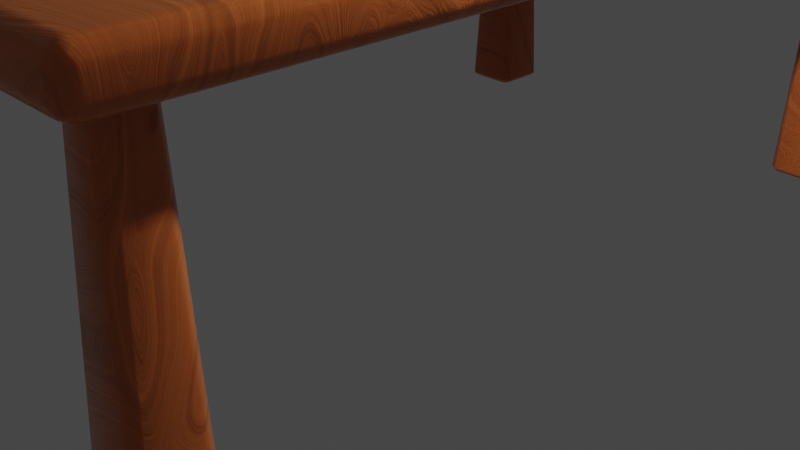 # Source: G2_Table.blend  (saved by Blender 3.6.11; exported with 4.5.12 LTS)
import bpy
from mathutils import Matrix  # noqa: F401  (used for matrix-valued properties, if any)

bpy.ops.wm.read_factory_settings(use_empty=True)
scene = bpy.context.scene
scene.name = 'Scene'

# ---- collections
col_collection = bpy.data.collections.new('Collection'); scene.collection.children.link(col_collection)

# ---- materials (node trees are filled in below, after node groups)
mat_material_001 = bpy.data.materials.new('Material.001')
mat_material_001.use_transparent_shadow = False
mat_material_003 = bpy.data.materials.new('Material.003')
mat_material_003.use_transparent_shadow = False
mat_material_002 = bpy.data.materials.new('Material.002')
mat_material_002.use_transparent_shadow = False

# ---- node groups
ng_auto_smooth = bpy.data.node_groups.new('Auto Smooth', 'GeometryNodeTree')
_s = ng_auto_smooth.interface.new_socket(name='Geometry', in_out='OUTPUT', socket_type='NodeSocketGeometry')
_s = ng_auto_smooth.interface.new_socket(name='Geometry', in_out='INPUT', socket_type='NodeSocketGeometry')
_s = ng_auto_smooth.interface.new_socket(name='Angle', in_out='INPUT', socket_type='NodeSocketFloat')
_s.subtype = 'ANGLE'
_s.min_value = 0.0
_s.max_value = 3.142
ng_auto_smooth.is_modifier = True
_N = ng_auto_smooth.nodes; _L = ng_auto_smooth.links
n0 = _N.new('NodeGroupOutput'); n0.name = 'Group Output'; n0.location = (480, -100)
n1 = _N.new('NodeGroupInput'); n1.name = 'Group Input'; n1.location = (-420, -300)
n2 = _N.new('NodeGroupInput'); n2.name = 'Group Input.001'; n2.location = (-60, -100)
n3 = _N.new('GeometryNodeSetShadeSmooth'); n3.name = 'Set Shade Smooth'; n3.location = (120, -100)
n3.domain = 'EDGE'
n4 = _N.new('GeometryNodeSetShadeSmooth'); n4.name = 'Set Shade Smooth.001'; n4.location = (300, -100)
n5 = _N.new('GeometryNodeInputMeshEdgeAngle'); n5.name = 'Edge Angle'; n5.location = (-420, -220)
n6 = _N.new('GeometryNodeInputEdgeSmooth'); n6.name = 'Is Edge Smooth'; n6.location = (-60, -160)
n7 = _N.new('GeometryNodeInputShadeSmooth'); n7.name = 'Is Face Smooth'; n7.location = (-240, -340)
n8 = _N.new('FunctionNodeBooleanMath'); n8.name = 'Boolean Math'; n8.location = (-60, -220)
n9 = _N.new('FunctionNodeCompare'); n9.name = 'Compare'; n9.location = (-240, -180)
n9.operation = 'LESS_EQUAL'
_L.new(n5.outputs[0], n9.inputs[0])
_L.new(n4.outputs[0], n0.inputs[0])
_L.new(n1.outputs[1], n9.inputs[1])
_L.new(n9.outputs[0], n8.inputs[0])
_L.new(n7.outputs[0], n8.inputs[1])
_L.new(n2.outputs[0], n3.inputs[0])
_L.new(n6.outputs[0], n3.inputs[1])
_L.new(n3.outputs[0], n4.inputs[0])
_L.new(n8.outputs[0], n3.inputs[2])
n0.is_active_output = True

# ---- material node trees
mat_material_001.use_nodes = True; mat_material_001.node_tree.nodes.clear()
_N = mat_material_001.node_tree.nodes; _L = mat_material_001.node_tree.links
n0 = _N.new('ShaderNodeTexNoise'); n0.name = 'Musgrave Texture'; n0.location = (-506, 136)
n0.width = 150
n0.normalize = False
n0.inputs[2].default_value = 0.6
n0.inputs[3].default_value = 1.0
n0.inputs[4].default_value = 0.25
n1 = _N.new('ShaderNodeMapping'); n1.name = 'Mapping'; n1.location = (-742, 197)
n1.inputs[3].default_value = (0.4, 2.8, 1.0)
n2 = _N.new('ShaderNodeTexCoord'); n2.name = 'Texture Coordinate'; n2.location = (-957, 180)
n3 = _N.new('ShaderNodeOutputMaterial'); n3.name = 'Material Output'; n3.location = (672, 283)
n4 = _N.new('ShaderNodeBsdfPrincipled'); n4.name = 'Principled BSDF'; n4.location = (269, 302)
n4.distribution = 'GGX'
n4.subsurface_method = 'RANDOM_WALK_SKIN'
n4.inputs[3].default_value = 1.45
n4.inputs[8].default_value = 1.0
n4.inputs[10].default_value = 0.04091
n4.inputs[27].default_value = (0.0, 0.0, 0.0, 1.0)
n4.inputs[28].default_value = 1.0
n5 = _N.new('ShaderNodeBump'); n5.name = 'Bump'; n5.location = (-43, -64)
n5.inputs[0].default_value = 0.1167
n5.inputs[1].default_value = 1.0
n5.inputs[2].default_value = 1.0
n6 = _N.new('ShaderNodeTexNoise'); n6.name = 'Noise Texture'; n6.location = (-276, 145)
n6.inputs[2].default_value = 2.2
n6.inputs[3].default_value = 15.0
n6.inputs[4].default_value = 0.8
n6.inputs[8].default_value = 0.8
n7 = _N.new('ShaderNodeValToRGB'); n7.name = 'Color Ramp'; n7.location = (-53, 420)
n7.color_ramp.interpolation = 'EASE'
while len(n7.color_ramp.elements) > 1: n7.color_ramp.elements.remove(n7.color_ramp.elements[-1])
n7.color_ramp.elements[0].position = 0.2045; n7.color_ramp.elements[0].color = (1.0, 0.2502, 0.05781, 1.0)
_e = n7.color_ramp.elements.new(0.5227); _e.color = (0.5273, 0.1319, 0.03048, 1.0)
_e = n7.color_ramp.elements.new(0.7045); _e.color = (0.0, 0.0, 0.0, 1.0)
n8 = _N.new('ShaderNodeValToRGB'); n8.name = 'Color Ramp.001'; n8.location = (-51, 180)
while len(n8.color_ramp.elements) > 1: n8.color_ramp.elements.remove(n8.color_ramp.elements[-1])
n8.color_ramp.elements[0].position = 0.5227; n8.color_ramp.elements[0].color = (0.0, 0.0, 0.0, 1.0)
_e = n8.color_ramp.elements.new(1.0); _e.color = (1.0, 1.0, 1.0, 1.0)
n9 = _N.new('ShaderNodeMix'); n9.name = 'Mix'; n9.location = (99, 182)
n9.data_type = 'RGBA'
n9.inputs[0].default_value = 0.04091
_L.new(n4.outputs[0], n3.inputs[0])
_L.new(n0.outputs[0], n6.inputs[0])
_L.new(n1.outputs[0], n0.inputs[0])
_L.new(n2.outputs[3], n1.inputs[0])
_L.new(n6.outputs[0], n7.inputs[0])
_L.new(n6.outputs[0], n5.inputs[3])
_L.new(n5.outputs[0], n4.inputs[5])
_L.new(n6.outputs[0], n8.inputs[0])
_L.new(n8.outputs[0], n4.inputs[2])
_L.new(n7.outputs[0], n9.inputs[6])
_L.new(n7.outputs[0], n9.inputs[7])
_L.new(n9.outputs[2], n4.inputs[0])
n3.is_active_output = True
mat_material_003.use_nodes = True; mat_material_003.node_tree.nodes.clear()
_N = mat_material_003.node_tree.nodes; _L = mat_material_003.node_tree.links
n0 = _N.new('ShaderNodeBsdfPrincipled'); n0.name = 'Principled BSDF'; n0.location = (10, 300)
n0.distribution = 'GGX'
n0.subsurface_method = 'RANDOM_WALK_SKIN'
n0.inputs[0].default_value = (0.3644, 1.0, 0.9151, 1.0)
n0.inputs[3].default_value = 1.45
n0.inputs[27].default_value = (0.0, 0.0, 0.0, 1.0)
n0.inputs[28].default_value = 1.0
n1 = _N.new('ShaderNodeOutputMaterial'); n1.name = 'Material Output'; n1.location = (300, 300)
_L.new(n0.outputs[0], n1.inputs[0])
n1.is_active_output = True
mat_material_002.use_nodes = True; mat_material_002.node_tree.nodes.clear()
_N = mat_material_002.node_tree.nodes; _L = mat_material_002.node_tree.links
n0 = _N.new('ShaderNodeBsdfPrincipled'); n0.name = 'Principled BSDF'; n0.location = (10, 300)
n0.distribution = 'GGX'
n0.subsurface_method = 'RANDOM_WALK_SKIN'
n0.inputs[0].default_value = (0.8, 0.1603, 0.7314, 1.0)
n0.inputs[3].default_value = 1.45
n0.inputs[27].default_value = (0.0, 0.0, 0.0, 1.0)
n0.inputs[28].default_value = 1.0
n1 = _N.new('ShaderNodeOutputMaterial'); n1.name = 'Material Output'; n1.location = (300, 300)
_L.new(n0.outputs[0], n1.inputs[0])
n1.is_active_output = True

# ---- world
world_world = bpy.data.worlds.new('World'); scene.world = world_world
world_world.use_nodes = True; world_world.node_tree.nodes.clear()
_N = world_world.node_tree.nodes; _L = world_world.node_tree.links
n0 = _N.new('ShaderNodeOutputWorld'); n0.name = 'World Output'; n0.location = (300, 300)
n1 = _N.new('ShaderNodeBackground'); n1.name = 'Background'; n1.location = (10, 300)
n1.inputs[0].default_value = (0.05088, 0.05088, 0.05088, 1.0)
_L.new(n1.outputs[0], n0.inputs[0])
n0.is_active_output = True
world_world.color = (0.05088, 0.05088, 0.05088)
world_world.use_sun_shadow = False
world_world.sun_shadow_jitter_overblur = 0.0

# ---- cameras
cam_camera = bpy.data.cameras.new('Camera')
cam_camera.clip_end = 100.0
cam_camera.ortho_scale = 7.314

# ---- lights
light_light = bpy.data.lights.new('Light', 'POINT')
light_light.transmission_factor = 0.0
light_light.energy = 1000.0
light_light.shadow_soft_size = 0.1
light_light.shadow_maximum_resolution = 0.006
light_light.use_absolute_resolution = True

# ---- meshes
me_cube = bpy.data.meshes.new('Cube')
me_cube.from_pydata([(2.744, 4.818, 3.367), (2.744, 4.681, 3.503), (2.881, 4.681, 3.367), (2.744, 4.8, 3.435), (2.812, 4.8, 3.367), (2.81, 4.782, 3.432), (2.812, 4.681, 3.485), (2.744, 4.75, 3.485), (2.81, 4.747, 3.468), (2.863, 4.75, 3.367), (2.863, 4.681, 3.435), (2.845, 4.747, 3.432), (2.744, 4.681, 3.053), (2.744, 4.818, 3.19), (2.881, 4.681, 3.19), (2.744, 4.75, 3.071), (2.812, 4.681, 3.071), (2.81, 4.747, 3.089), (2.812, 4.8, 3.19), (2.744, 4.8, 3.121), (2.81, 4.782, 3.124), (2.863, 4.681, 3.121), (2.863, 4.75, 3.19), (2.845, 4.747, 3.124), (2.881, -4.681, 3.367), (2.744, -4.681, 3.503), (2.744, -4.818, 3.367), (2.863, -4.681, 3.435), (2.863, -4.75, 3.367), (2.845, -4.747, 3.432), (2.744, -4.75, 3.485), (2.812, -4.681, 3.485), (2.81, -4.747, 3.468), (2.812, -4.8, 3.367), (2.744, -4.8, 3.435), (2.81, -4.782, 3.432), (2.881, -4.681, 3.19), (2.744, -4.818, 3.19), (2.744, -4.681, 3.053), (2.863, -4.75, 3.19), (2.863, -4.681, 3.121), (2.845, -4.747, 3.124), (2.744, -4.8, 3.121), (2.812, -4.8, 3.19), (2.81, -4.782, 3.124), (2.812, -4.681, 3.071), (2.744, -4.75, 3.071), (2.81, -4.747, 3.089), (-2.744, 4.818, 3.367), (-2.881, 4.681, 3.367), (-2.744, 4.681, 3.503), (-2.812, 4.8, 3.367), (-2.744, 4.8, 3.435), (-2.81, 4.782, 3.432), (-2.863, 4.681, 3.435), (-2.863, 4.75, 3.367), (-2.845, 4.747, 3.432), (-2.744, 4.75, 3.485), (-2.812, 4.681, 3.485), (-2.81, 4.747, 3.468), (-2.881, 4.681, 3.19), (-2.744, 4.818, 3.19), (-2.744, 4.681, 3.053), (-2.863, 4.75, 3.19), (-2.863, 4.681, 3.121), (-2.845, 4.747, 3.124), (-2.744, 4.8, 3.121), (-2.812, 4.8, 3.19), (-2.81, 4.782, 3.124), (-2.812, 4.681, 3.071), (-2.744, 4.75, 3.071), (-2.81, 4.747, 3.089), (-2.744, -4.681, 3.503), (-2.881, -4.818, 3.367), (-2.813, -4.75, 3.485), (-2.863, -4.8, 3.435), (-2.744, -4.681, 3.053), (-2.881, -4.818, 3.19), (-2.813, -4.75, 3.071), (-2.863, -4.8, 3.121), (-2.06, -3.888, 0.01644), (-1.966, -3.985, 0.01644), (-1.993, -3.917, 0.01644), (-2.076, -4.098, 3.08), (-2.17, -4.001, 3.08), (-2.103, -4.029, 3.08), (-1.966, -4.452, 0.01644), (-2.06, -4.548, 0.01644), (-1.993, -4.52, 0.01644), (-2.17, -4.436, 3.08), (-2.076, -4.339, 3.08), (-2.103, -4.407, 3.08), (-2.61, -3.985, 0.01644), (-2.516, -3.888, 0.01644), (-2.583, -3.917, 0.01644), (-2.406, -4.001, 3.08), (-2.5, -4.098, 3.08), (-2.472, -4.029, 3.08), (-2.516, -4.548, 0.01644), (-2.61, -4.452, 0.01644), (-2.583, -4.52, 0.01644), (-2.5, -4.339, 3.08), (-2.406, -4.436, 3.08), (-2.472, -4.407, 3.08), (2.472, -3.888, 0.01644), (2.566, -3.985, 0.01644), (2.539, -3.917, 0.01644), (2.456, -4.098, 3.08), (2.362, -4.001, 3.08), (2.428, -4.029, 3.08), (2.566, -4.452, 0.01644), (2.472, -4.548, 0.01644), (2.539, -4.52, 0.01644), (2.362, -4.436, 3.08), (2.456, -4.339, 3.08), (2.428, -4.407, 3.08), (1.922, -3.985, 0.01644), (2.016, -3.888, 0.01644), (1.949, -3.917, 0.01644), (2.126, -4.001, 3.08), (2.032, -4.098, 3.08), (2.059, -4.029, 3.08), (2.016, -4.548, 0.01644), (1.922, -4.452, 0.01644), (1.949, -4.52, 0.01644), (2.032, -4.339, 3.08), (2.126, -4.436, 3.08), (2.059, -4.407, 3.08), (2.472, 4.468, 0.01644), (2.566, 4.371, 0.01644), (2.539, 4.439, 0.01644), (2.456, 4.258, 3.08), (2.362, 4.355, 3.08), (2.428, 4.326, 3.08), (2.566, 3.904, 0.01644), (2.472, 3.807, 0.01644), (2.539, 3.836, 0.01644), (2.362, 3.92, 3.08), (2.456, 4.017, 3.08), (2.428, 3.949, 3.08), (1.922, 4.371, 0.01644), (2.016, 4.468, 0.01644), (1.949, 4.439, 0.01644), (2.126, 4.355, 3.08), (2.032, 4.258, 3.08), (2.059, 4.326, 3.08), (2.016, 3.807, 0.01644), (1.922, 3.904, 0.01644), (1.949, 3.836, 0.01644), (2.032, 4.017, 3.08), (2.126, 3.92, 3.08), (2.059, 3.949, 3.08), (-2.06, 4.468, 0.01644), (-1.966, 4.371, 0.01644), (-1.993, 4.439, 0.01644), (-2.076, 4.258, 3.08), (-2.17, 4.355, 3.08), (-2.103, 4.326, 3.08), (-1.966, 3.904, 0.01644), (-2.06, 3.807, 0.01644), (-1.993, 3.836, 0.01644), (-2.17, 3.92, 3.08), (-2.076, 4.017, 3.08), (-2.103, 3.949, 3.08), (-2.61, 4.371, 0.01644), (-2.516, 4.468, 0.01644), (-2.583, 4.439, 0.01644), (-2.406, 4.355, 3.08), (-2.5, 4.258, 3.08), (-2.472, 4.326, 3.08), (-2.516, 3.807, 0.01644), (-2.61, 3.904, 0.01644), (-2.583, 3.836, 0.01644), (-2.5, 4.017, 3.08), (-2.406, 3.92, 3.08), (-2.472, 3.949, 3.08)], [], [(62, 12, 38, 76), (77, 73, 49, 60), (37, 26, 73, 77), (1, 50, 72, 25), (14, 2, 24, 36), (0, 3, 5, 4), (3, 7, 8, 5), (1, 6, 8, 7), (6, 10, 11, 8), (2, 9, 11, 10), (9, 4, 5, 11), (5, 8, 11), (12, 15, 17, 16), (15, 19, 20, 17), (13, 18, 20, 19), (18, 22, 23, 20), (14, 21, 23, 22), (21, 16, 17, 23), (17, 20, 23), (24, 27, 29, 28), (27, 31, 32, 29), (25, 30, 32, 31), (30, 34, 35, 32), (26, 33, 35, 34), (33, 28, 29, 35), (29, 32, 35), (36, 39, 41, 40), (39, 43, 44, 41), (37, 42, 44, 43), (42, 46, 47, 44), (38, 45, 47, 46), (45, 40, 41, 47), (41, 44, 47), (48, 51, 53, 52), (51, 55, 56, 53), (49, 54, 56, 55), (54, 58, 59, 56), (50, 57, 59, 58), (57, 52, 53, 59), (53, 56, 59), (60, 63, 65, 64), (63, 67, 68, 65), (61, 66, 68, 67), (66, 70, 71, 68), (62, 69, 71, 70), (69, 64, 65, 71), (65, 68, 71), (62, 76, 78, 69), (69, 78, 79, 64), (64, 79, 77, 60), (12, 62, 70, 15), (15, 70, 66, 19), (19, 66, 61, 13), (2, 14, 22, 9), (9, 22, 18, 4), (4, 18, 13, 0), (26, 37, 43, 33), (33, 43, 39, 28), (28, 39, 36, 24), (48, 61, 67, 51), (51, 67, 63, 55), (55, 63, 60, 49), (25, 72, 74, 30), (30, 74, 75, 34), (34, 75, 73, 26), (1, 25, 31, 6), (6, 31, 27, 10), (10, 27, 24, 2), (76, 38, 46, 78), (78, 46, 42, 79), (79, 42, 37, 77), (72, 50, 58, 74), (74, 58, 54, 75), (75, 54, 49, 73), (50, 1, 7, 57), (57, 7, 3, 52), (52, 3, 0, 48), (38, 12, 16, 45), (45, 16, 21, 40), (40, 21, 14, 36), (61, 48, 0, 13), (93, 95, 84, 80), (99, 101, 96, 92), (101, 103, 102, 89, 91, 90, 83, 85, 84, 95, 97, 96), (81, 83, 90, 86), (87, 89, 102, 98), (80, 84, 85, 82), (82, 85, 83, 81), (89, 87, 88, 91), (91, 88, 86, 90), (101, 99, 100, 103), (103, 100, 98, 102), (95, 93, 94, 97), (97, 94, 92, 96), (86, 88, 87, 98, 100, 99, 92, 94, 93, 80, 82, 81), (117, 119, 108, 104), (123, 125, 120, 116), (125, 127, 126, 113, 115, 114, 107, 109, 108, 119, 121, 120), (105, 107, 114, 110), (111, 113, 126, 122), (104, 108, 109, 106), (106, 109, 107, 105), (113, 111, 112, 115), (115, 112, 110, 114), (125, 123, 124, 127), (127, 124, 122, 126), (119, 117, 118, 121), (121, 118, 116, 120), (110, 112, 111, 122, 124, 123, 116, 118, 117, 104, 106, 105), (141, 143, 132, 128), (147, 149, 144, 140), (149, 151, 150, 137, 139, 138, 131, 133, 132, 143, 145, 144), (129, 131, 138, 134), (135, 137, 150, 146), (128, 132, 133, 130), (130, 133, 131, 129), (137, 135, 136, 139), (139, 136, 134, 138), (149, 147, 148, 151), (151, 148, 146, 150), (143, 141, 142, 145), (145, 142, 140, 144), (134, 136, 135, 146, 148, 147, 140, 142, 141, 128, 130, 129), (165, 167, 156, 152), (171, 173, 168, 164), (173, 175, 174, 161, 163, 162, 155, 157, 156, 167, 169, 168), (153, 155, 162, 158), (159, 161, 174, 170), (152, 156, 157, 154), (154, 157, 155, 153), (161, 159, 160, 163), (163, 160, 158, 162), (173, 171, 172, 175), (175, 172, 170, 174), (167, 165, 166, 169), (169, 166, 164, 168), (158, 160, 159, 170, 172, 171, 164, 166, 165, 152, 154, 153)])
me_cube.polygons.foreach_set('use_smooth', [True] * 137)
_k = set([(80, 82), (80, 93), (81, 82), (81, 86), (86, 88), (87, 88), (87, 98), (92, 94), (92, 99), (93, 94), (98, 100), (99, 100), (104, 106), (104, 117), (105, 106), (105, 110), (110, 112), (111, 112), (111, 122), (116, 118), (116, 123), (117, 118), (122, 124), (123, 124), (128, 130), (128, 141), (129, 130), (129, 134), (134, 136), (135, 136), (135, 146), (140, 142), (140, 147), (141, 142), (146, 148), (147, 148), (152, 154), (152, 165), (153, 154), (153, 158), (158, 160), (159, 160), (159, 170), (164, 166), (164, 171), (165, 166), (170, 172), (171, 172)])
me_cube.attributes.new('sharp_edge', 'BOOLEAN', 'EDGE').data.foreach_set('value', [ (min(e.vertices), max(e.vertices)) in _k for e in me_cube.edges])
_uv = me_cube.uv_layers.new(name='UVMap')
_uv.uv.foreach_set('vector', [0.1309, 0.5035, 0.3691, 0.5035, 0.3691, 0.7465, 0.1309, 0.7465, 0.4508, 0.0, 0.5492, 0.0, 0.5492, 0.2465, 0.4508, 0.2465, 0.4508, 0.7559, 0.5492, 0.7559, 0.5492, 1.0, 0.4508, 1.0, 0.6309, 0.5035, 0.8691, 0.5035, 0.8691, 0.7465, 0.6309, 0.7465, 0.4508, 0.5035, 0.5492, 0.5035, 0.5492, 0.7465, 0.4508, 0.7465, 0.5492, 0.4941, 0.5871, 0.4941, 0.5855, 0.4969, 0.5492, 0.497, 0.5871, 0.4941, 0.625, 0.4941, 0.625, 0.4969, 0.5855, 0.4969, 0.6309, 0.5035, 0.628, 0.5035, 0.6281, 0.5, 0.6309, 0.5, 0.628, 0.5035, 0.5871, 0.5035, 0.5855, 0.5018, 0.6281, 0.5, 0.5492, 0.5035, 0.5492, 0.5018, 0.5855, 0.5018, 0.5871, 0.5035, 0.5492, 0.5018, 0.5492, 0.497, 0.5855, 0.4969, 0.5855, 0.5018, 0.5855, 0.4969, 0.625, 0.4969, 0.5855, 0.4984, 0.3691, 0.5035, 0.3691, 0.5018, 0.3719, 0.5018, 0.372, 0.5035, 0.3691, 0.5018, 0.3691, 0.5, 0.3719, 0.5, 0.3719, 0.5018, 0.4508, 0.4941, 0.4508, 0.497, 0.375, 0.4969, 0.375, 0.4941, 0.4508, 0.497, 0.4508, 0.5018, 0.4145, 0.5018, 0.375, 0.4969, 0.4508, 0.5035, 0.4129, 0.5035, 0.4145, 0.5018, 0.4508, 0.5018, 0.4129, 0.5035, 0.372, 0.5035, 0.3719, 0.5018, 0.4145, 0.5018, 0.3719, 0.5018, 0.3719, 0.5, 0.3734, 0.5018, 0.5492, 0.7465, 0.5871, 0.7465, 0.5855, 0.7482, 0.5492, 0.7482, 0.5871, 0.7465, 0.628, 0.7465, 0.6281, 0.7482, 0.5855, 0.7482, 0.6309, 0.7465, 0.6309, 0.7482, 0.6281, 0.7482, 0.628, 0.7465, 0.6309, 0.7482, 0.6309, 0.75, 0.6281, 0.7491, 0.6281, 0.7482, 0.5492, 0.7559, 0.5492, 0.753, 0.5855, 0.7531, 0.625, 0.7559, 0.5492, 0.753, 0.5492, 0.7482, 0.5855, 0.7482, 0.5855, 0.7531, 0.5855, 0.7482, 0.605, 0.7482, 0.5855, 0.7491, 0.4508, 0.7465, 0.4508, 0.7482, 0.4145, 0.7482, 0.4129, 0.7465, 0.4508, 0.7482, 0.4508, 0.753, 0.375, 0.7531, 0.4145, 0.7482, 0.4508, 0.7559, 0.375, 0.7559, 0.375, 0.7531, 0.4508, 0.753, 0.3691, 0.75, 0.3691, 0.7482, 0.3719, 0.7482, 0.3719, 0.75, 0.3691, 0.7465, 0.372, 0.7465, 0.3719, 0.7482, 0.3691, 0.7482, 0.372, 0.7465, 0.4129, 0.7465, 0.4145, 0.7482, 0.3719, 0.7482, 0.3734, 0.7482, 0.3719, 0.75, 0.3719, 0.7482, 0.5492, 0.2559, 0.5492, 0.253, 0.5855, 0.2531, 0.5871, 0.2559, 0.5492, 0.253, 0.5492, 0.2482, 0.5855, 0.2482, 0.5855, 0.2531, 0.5492, 0.2465, 0.625, 0.2465, 0.5855, 0.2482, 0.5492, 0.2482, 0.875, 0.5035, 0.872, 0.5035, 0.8719, 0.5, 0.8734, 0.5018, 0.8691, 0.5035, 0.8691, 0.5, 0.8719, 0.5, 0.872, 0.5035, 0.625, 0.2559, 0.5871, 0.2559, 0.5855, 0.2531, 0.625, 0.2531, 0.5855, 0.2531, 0.5855, 0.2516, 0.625, 0.2531, 0.4508, 0.2465, 0.4508, 0.2482, 0.375, 0.2482, 0.375, 0.2465, 0.4508, 0.2482, 0.4508, 0.253, 0.375, 0.2531, 0.375, 0.2482, 0.4508, 0.2559, 0.375, 0.2559, 0.375, 0.2531, 0.4508, 0.253, 0.1309, 0.5, 0.1309, 0.5018, 0.1281, 0.5018, 0.1281, 0.5, 0.1309, 0.5035, 0.128, 0.5035, 0.1281, 0.5018, 0.1309, 0.5018, 0.128, 0.5035, 0.125, 0.5035, 0.125, 0.5018, 0.1281, 0.5018, 0.125, 0.5018, 0.1281, 0.5, 0.1281, 0.5018, 0.1309, 0.5035, 0.1309, 0.7465, 0.128, 0.7482, 0.128, 0.5035, 0.128, 0.5035, 0.128, 0.7482, 0.125, 0.7495, 0.125, 0.5035, 0.375, 0.2465, 0.375, 0.0004746, 0.4508, 0.0, 0.4508, 0.2465, 0.3691, 0.5035, 0.1309, 0.5035, 0.1309, 0.5018, 0.3691, 0.5018, 0.3691, 0.5018, 0.1309, 0.5018, 0.1309, 0.5, 0.3691, 0.5, 0.375, 0.4941, 0.375, 0.2559, 0.4508, 0.2559, 0.4508, 0.4941, 0.5492, 0.5035, 0.4508, 0.5035, 0.4508, 0.5018, 0.5492, 0.5018, 0.5492, 0.5018, 0.4508, 0.5018, 0.4508, 0.497, 0.5492, 0.497, 0.5492, 0.497, 0.4508, 0.497, 0.4508, 0.4941, 0.5492, 0.4941, 0.5492, 0.7559, 0.4508, 0.7559, 0.4508, 0.753, 0.5492, 0.753, 0.5492, 0.753, 0.4508, 0.753, 0.4508, 0.7482, 0.5492, 0.7482, 0.5492, 0.7482, 0.4508, 0.7482, 0.4508, 0.7465, 0.5492, 0.7465, 0.5492, 0.2559, 0.4508, 0.2559, 0.4508, 0.253, 0.5492, 0.253, 0.5492, 0.253, 0.4508, 0.253, 0.4508, 0.2482, 0.5492, 0.2482, 0.5492, 0.2482, 0.4508, 0.2482, 0.4508, 0.2465, 0.5492, 0.2465, 0.6309, 0.7465, 0.8691, 0.7465, 0.872, 0.7482, 0.6309, 0.7482, 0.6309, 0.7482, 0.872, 0.7482, 0.8742, 0.75, 0.6309, 0.75, 0.625, 0.7559, 0.625, 0.9992, 0.5492, 1.0, 0.5492, 0.7559, 0.6309, 0.5035, 0.6309, 0.7465, 0.628, 0.7465, 0.628, 0.5035, 0.628, 0.5035, 0.628, 0.7465, 0.5871, 0.7465, 0.5871, 0.5035, 0.5871, 0.5035, 0.5871, 0.7465, 0.5492, 0.7465, 0.5492, 0.5035, 0.1309, 0.7465, 0.3691, 0.7465, 0.3691, 0.7482, 0.128, 0.7482, 0.128, 0.7482, 0.3691, 0.7482, 0.3691, 0.75, 0.1258, 0.75, 0.375, 0.9992, 0.375, 0.7559, 0.4508, 0.7559, 0.4508, 1.0, 0.8691, 0.7465, 0.8691, 0.5035, 0.872, 0.5035, 0.872, 0.7482, 0.872, 0.7482, 0.872, 0.5035, 0.875, 0.5035, 0.875, 0.7495, 0.625, 0.0004746, 0.625, 0.2465, 0.5492, 0.2465, 0.5492, 0.0, 0.8691, 0.5035, 0.6309, 0.5035, 0.6309, 0.5, 0.8691, 0.5, 0.625, 0.2559, 0.625, 0.4941, 0.5871, 0.4941, 0.5871, 0.2559, 0.5871, 0.2559, 0.5871, 0.4941, 0.5492, 0.4941, 0.5492, 0.2559, 0.3691, 0.7465, 0.3691, 0.5035, 0.372, 0.5035, 0.372, 0.7465, 0.372, 0.7465, 0.372, 0.5035, 0.4129, 0.5035, 0.4129, 0.7465, 0.4129, 0.7465, 0.4129, 0.5035, 0.4508, 0.5035, 0.4508, 0.7465, 0.4508, 0.2559, 0.5492, 0.2559, 0.5492, 0.4941, 0.4508, 0.4941, 0.375, 0.7865, 0.625, 0.8055, 0.625, 0.9445, 0.375, 0.9635, 0.375, 0.5365, 0.625, 0.5555, 0.625, 0.6945, 0.375, 0.7135, 0.625, 0.5555, 0.6412, 0.5162, 0.6805, 0.5, 0.8195, 0.5, 0.8588, 0.5162, 0.875, 0.5555, 0.875, 0.6945, 0.8588, 0.7338, 0.8195, 0.75, 0.6805, 0.75, 0.6412, 0.7338, 0.625, 0.6945, 0.375, 0.0365, 0.625, 0.05547, 0.625, 0.1945, 0.375, 0.2135, 0.375, 0.2865, 0.625, 0.3055, 0.625, 0.4445, 0.375, 0.4635, 0.375, 0.9635, 0.625, 0.9445, 0.625, 1.0, 0.3824, 1.0, 0.3824, 0.0, 0.625, 0.0, 0.625, 0.05547, 0.375, 0.0365, 0.625, 0.3055, 0.375, 0.2865, 0.3824, 0.25, 0.625, 0.25, 0.625, 0.25, 0.3824, 0.25, 0.375, 0.2135, 0.625, 0.1945, 0.625, 0.5555, 0.375, 0.5365, 0.3824, 0.5, 0.625, 0.5, 0.625, 0.5, 0.3824, 0.5, 0.375, 0.4635, 0.625, 0.4445, 0.625, 0.8055, 0.375, 0.7865, 0.3824, 0.75, 0.625, 0.75, 0.625, 0.75, 0.3824, 0.75, 0.375, 0.7135, 0.625, 0.6945, 0.125, 0.5365, 0.1357, 0.5107, 0.1615, 0.5, 0.3385, 0.5, 0.3643, 0.5107, 0.375, 0.5365, 0.375, 0.7135, 0.3643, 0.7393, 0.3385, 0.75, 0.1615, 0.75, 0.1357, 0.7393, 0.125, 0.7135, 0.375, 0.7865, 0.625, 0.8055, 0.625, 0.9445, 0.375, 0.9635, 0.375, 0.5365, 0.625, 0.5555, 0.625, 0.6945, 0.375, 0.7135, 0.625, 0.5555, 0.6412, 0.5162, 0.6805, 0.5, 0.8195, 0.5, 0.8588, 0.5162, 0.875, 0.5555, 0.875, 0.6945, 0.8588, 0.7338, 0.8195, 0.75, 0.6805, 0.75, 0.6412, 0.7338, 0.625, 0.6945, 0.375, 0.0365, 0.625, 0.05547, 0.625, 0.1945, 0.375, 0.2135, 0.375, 0.2865, 0.625, 0.3055, 0.625, 0.4445, 0.375, 0.4635, 0.375, 0.9635, 0.625, 0.9445, 0.625, 1.0, 0.3824, 1.0, 0.3824, 0.0, 0.625, 0.0, 0.625, 0.05547, 0.375, 0.0365, 0.625, 0.3055, 0.375, 0.2865, 0.3824, 0.25, 0.625, 0.25, 0.625, 0.25, 0.3824, 0.25, 0.375, 0.2135, 0.625, 0.1945, 0.625, 0.5555, 0.375, 0.5365, 0.3824, 0.5, 0.625, 0.5, 0.625, 0.5, 0.3824, 0.5, 0.375, 0.4635, 0.625, 0.4445, 0.625, 0.8055, 0.375, 0.7865, 0.3824, 0.75, 0.625, 0.75, 0.625, 0.75, 0.3824, 0.75, 0.375, 0.7135, 0.625, 0.6945, 0.125, 0.5365, 0.1357, 0.5107, 0.1615, 0.5, 0.3385, 0.5, 0.3643, 0.5107, 0.375, 0.5365, 0.375, 0.7135, 0.3643, 0.7393, 0.3385, 0.75, 0.1615, 0.75, 0.1357, 0.7393, 0.125, 0.7135, 0.375, 0.7865, 0.625, 0.8055, 0.625, 0.9445, 0.375, 0.9635, 0.375, 0.5365, 0.625, 0.5555, 0.625, 0.6945, 0.375, 0.7135, 0.625, 0.5555, 0.6412, 0.5162, 0.6805, 0.5, 0.8195, 0.5, 0.8588, 0.5162, 0.875, 0.5555, 0.875, 0.6945, 0.8588, 0.7338, 0.8195, 0.75, 0.6805, 0.75, 0.6412, 0.7338, 0.625, 0.6945, 0.375, 0.0365, 0.625, 0.05547, 0.625, 0.1945, 0.375, 0.2135, 0.375, 0.2865, 0.625, 0.3055, 0.625, 0.4445, 0.375, 0.4635, 0.375, 0.9635, 0.625, 0.9445, 0.625, 1.0, 0.3824, 1.0, 0.3824, 0.0, 0.625, 0.0, 0.625, 0.05547, 0.375, 0.0365, 0.625, 0.3055, 0.375, 0.2865, 0.3824, 0.25, 0.625, 0.25, 0.625, 0.25, 0.3824, 0.25, 0.375, 0.2135, 0.625, 0.1945, 0.625, 0.5555, 0.375, 0.5365, 0.3824, 0.5, 0.625, 0.5, 0.625, 0.5, 0.3824, 0.5, 0.375, 0.4635, 0.625, 0.4445, 0.625, 0.8055, 0.375, 0.7865, 0.3824, 0.75, 0.625, 0.75, 0.625, 0.75, 0.3824, 0.75, 0.375, 0.7135, 0.625, 0.6945, 0.125, 0.5365, 0.1357, 0.5107, 0.1615, 0.5, 0.3385, 0.5, 0.3643, 0.5107, 0.375, 0.5365, 0.375, 0.7135, 0.3643, 0.7393, 0.3385, 0.75, 0.1615, 0.75, 0.1357, 0.7393, 0.125, 0.7135, 0.375, 0.7865, 0.625, 0.8055, 0.625, 0.9445, 0.375, 0.9635, 0.375, 0.5365, 0.625, 0.5555, 0.625, 0.6945, 0.375, 0.7135, 0.625, 0.5555, 0.6412, 0.5162, 0.6805, 0.5, 0.8195, 0.5, 0.8588, 0.5162, 0.875, 0.5555, 0.875, 0.6945, 0.8588, 0.7338, 0.8195, 0.75, 0.6805, 0.75, 0.6412, 0.7338, 0.625, 0.6945, 0.375, 0.0365, 0.625, 0.05547, 0.625, 0.1945, 0.375, 0.2135, 0.375, 0.2865, 0.625, 0.3055, 0.625, 0.4445, 0.375, 0.4635, 0.375, 0.9635, 0.625, 0.9445, 0.625, 1.0, 0.3824, 1.0, 0.3824, 0.0, 0.625, 0.0, 0.625, 0.05547, 0.375, 0.0365, 0.625, 0.3055, 0.375, 0.2865, 0.3824, 0.25, 0.625, 0.25, 0.625, 0.25, 0.3824, 0.25, 0.375, 0.2135, 0.625, 0.1945, 0.625, 0.5555, 0.375, 0.5365, 0.3824, 0.5, 0.625, 0.5, 0.625, 0.5, 0.3824, 0.5, 0.375, 0.4635, 0.625, 0.4445, 0.625, 0.8055, 0.375, 0.7865, 0.3824, 0.75, 0.625, 0.75, 0.625, 0.75, 0.3824, 0.75, 0.375, 0.7135, 0.625, 0.6945, 0.125, 0.5365, 0.1357, 0.5107, 0.1615, 0.5, 0.3385, 0.5, 0.3643, 0.5107, 0.375, 0.5365, 0.375, 0.7135, 0.3643, 0.7393, 0.3385, 0.75, 0.1615, 0.75, 0.1357, 0.7393, 0.125, 0.7135])
me_cube.materials.append(mat_material_001)
me_cube.use_mirror_vertex_groups = False
me_cube.update()
me_cylinder = bpy.data.meshes.new('Cylinder')
me_cylinder.from_pydata([(0.0, 1.0, -1.0), (0.0, 1.0, 1.0), (0.1951, 0.9808, -1.0), (0.1951, 0.9808, 1.0), (0.3827, 0.9239, -1.0), (0.3827, 0.9239, 1.0), (0.5556, 0.8315, -1.0), (0.5556, 0.8315, 1.0), (0.7071, 0.7071, -1.0), (0.7071, 0.7071, 1.0), (0.8315, 0.5556, -1.0), (0.8315, 0.5556, 1.0), (0.9239, 0.3827, -1.0), (0.9239, 0.3827, 1.0), (0.9808, 0.1951, -1.0), (0.9808, 0.1951, 1.0), (1.0, 0.0, -1.0), (1.0, 0.0, 1.0), (0.9808, -0.1951, -1.0), (0.9808, -0.1951, 1.0), (0.9239, -0.3827, -1.0), (0.9239, -0.3827, 1.0), (0.8315, -0.5556, -1.0), (0.8315, -0.5556, 1.0), (0.7071, -0.7071, -1.0), (0.7071, -0.7071, 1.0), (0.5556, -0.8315, -1.0), (0.5556, -0.8315, 1.0), (0.3827, -0.9239, -1.0), (0.3827, -0.9239, 1.0), (0.1951, -0.9808, -1.0), (0.1951, -0.9808, 1.0), (0.0, -1.0, -1.0), (0.0, -1.0, 1.0), (-0.1951, -0.9808, -1.0), (-0.1951, -0.9808, 1.0), (-0.3827, -0.9239, -1.0), (-0.3827, -0.9239, 1.0), (-0.5556, -0.8315, -1.0), (-0.5556, -0.8315, 1.0), (-0.7071, -0.7071, -1.0), (-0.7071, -0.7071, 1.0), (-0.8315, -0.5556, -1.0), (-0.8315, -0.5556, 1.0), (-0.9239, -0.3827, -1.0), (-0.9239, -0.3827, 1.0), (-0.9808, -0.1951, -1.0), (-0.9808, -0.1951, 1.0), (-1.0, 0.0, -1.0), (-1.0, 0.0, 1.0), (-0.9808, 0.1951, -1.0), (-0.9808, 0.1951, 1.0), (-0.9239, 0.3827, -1.0), (-0.9239, 0.3827, 1.0), (-0.8315, 0.5556, -1.0), (-0.8315, 0.5556, 1.0), (-0.7071, 0.7071, -1.0), (-0.7071, 0.7071, 1.0), (-0.5556, 0.8315, -1.0), (-0.5556, 0.8315, 1.0), (-0.3827, 0.9239, -1.0), (-0.3827, 0.9239, 1.0), (-0.1951, 0.9808, -1.0), (-0.1951, 0.9808, 1.0)], [], [(0, 1, 3, 2), (2, 3, 5, 4), (4, 5, 7, 6), (6, 7, 9, 8), (8, 9, 11, 10), (10, 11, 13, 12), (12, 13, 15, 14), (14, 15, 17, 16), (16, 17, 19, 18), (18, 19, 21, 20), (20, 21, 23, 22), (22, 23, 25, 24), (24, 25, 27, 26), (26, 27, 29, 28), (28, 29, 31, 30), (30, 31, 33, 32), (32, 33, 35, 34), (34, 35, 37, 36), (36, 37, 39, 38), (38, 39, 41, 40), (40, 41, 43, 42), (42, 43, 45, 44), (44, 45, 47, 46), (46, 47, 49, 48), (48, 49, 51, 50), (50, 51, 53, 52), (52, 53, 55, 54), (54, 55, 57, 56), (56, 57, 59, 58), (58, 59, 61, 60), (3, 1, 63, 61, 59, 57, 55, 53, 51, 49, 47, 45, 43, 41, 39, 37, 35, 33, 31, 29, 27, 25, 23, 21, 19, 17, 15, 13, 11, 9, 7, 5), (60, 61, 63, 62), (62, 63, 1, 0), (0, 2, 4, 6, 8, 10, 12, 14, 16, 18, 20, 22, 24, 26, 28, 30, 32, 34, 36, 38, 40, 42, 44, 46, 48, 50, 52, 54, 56, 58, 60, 62)])
_uv = me_cylinder.uv_layers.new(name='UVMap')
_uv.uv.foreach_set('vector', [1.0, 0.5, 1.0, 1.0, 0.9688, 1.0, 0.9688, 0.5, 0.9688, 0.5, 0.9688, 1.0, 0.9375, 1.0, 0.9375, 0.5, 0.9375, 0.5, 0.9375, 1.0, 0.9062, 1.0, 0.9062, 0.5, 0.9062, 0.5, 0.9062, 1.0, 0.875, 1.0, 0.875, 0.5, 0.875, 0.5, 0.875, 1.0, 0.8438, 1.0, 0.8438, 0.5, 0.8438, 0.5, 0.8438, 1.0, 0.8125, 1.0, 0.8125, 0.5, 0.8125, 0.5, 0.8125, 1.0, 0.7812, 1.0, 0.7812, 0.5, 0.7812, 0.5, 0.7812, 1.0, 0.75, 1.0, 0.75, 0.5, 0.75, 0.5, 0.75, 1.0, 0.7188, 1.0, 0.7188, 0.5, 0.7188, 0.5, 0.7188, 1.0, 0.6875, 1.0, 0.6875, 0.5, 0.6875, 0.5, 0.6875, 1.0, 0.6562, 1.0, 0.6562, 0.5, 0.6562, 0.5, 0.6562, 1.0, 0.625, 1.0, 0.625, 0.5, 0.625, 0.5, 0.625, 1.0, 0.5938, 1.0, 0.5938, 0.5, 0.5938, 0.5, 0.5938, 1.0, 0.5625, 1.0, 0.5625, 0.5, 0.5625, 0.5, 0.5625, 1.0, 0.5312, 1.0, 0.5312, 0.5, 0.5312, 0.5, 0.5312, 1.0, 0.5, 1.0, 0.5, 0.5, 0.5, 0.5, 0.5, 1.0, 0.4688, 1.0, 0.4688, 0.5, 0.4688, 0.5, 0.4688, 1.0, 0.4375, 1.0, 0.4375, 0.5, 0.4375, 0.5, 0.4375, 1.0, 0.4062, 1.0, 0.4062, 0.5, 0.4062, 0.5, 0.4062, 1.0, 0.375, 1.0, 0.375, 0.5, 0.375, 0.5, 0.375, 1.0, 0.3438, 1.0, 0.3438, 0.5, 0.3438, 0.5, 0.3438, 1.0, 0.3125, 1.0, 0.3125, 0.5, 0.3125, 0.5, 0.3125, 1.0, 0.2812, 1.0, 0.2812, 0.5, 0.2812, 0.5, 0.2812, 1.0, 0.25, 1.0, 0.25, 0.5, 0.25, 0.5, 0.25, 1.0, 0.2188, 1.0, 0.2188, 0.5, 0.2188, 0.5, 0.2188, 1.0, 0.1875, 1.0, 0.1875, 0.5, 0.1875, 0.5, 0.1875, 1.0, 0.1562, 1.0, 0.1562, 0.5, 0.1562, 0.5, 0.1562, 1.0, 0.125, 1.0, 0.125, 0.5, 0.125, 0.5, 0.125, 1.0, 0.09375, 1.0, 0.09375, 0.5, 0.09375, 0.5, 0.09375, 1.0, 0.0625, 1.0, 0.0625, 0.5, 0.2968, 0.4854, 0.25, 0.49, 0.2032, 0.4854, 0.1582, 0.4717, 0.1167, 0.4496, 0.08029, 0.4197, 0.05045, 0.3833, 0.02827, 0.3418, 0.01461, 0.2968, 0.01, 0.25, 0.01461, 0.2032, 0.02827, 0.1582, 0.05045, 0.1167, 0.08029, 0.08029, 0.1167, 0.05045, 0.1582, 0.02827, 0.2032, 0.01461, 0.25, 0.01, 0.2968, 0.01461, 0.3418, 0.02827, 0.3833, 0.05045, 0.4197, 0.08029, 0.4496, 0.1167, 0.4717, 0.1582, 0.4854, 0.2032, 0.49, 0.25, 0.4854, 0.2968, 0.4717, 0.3418, 0.4496, 0.3833, 0.4197, 0.4197, 0.3833, 0.4496, 0.3418, 0.4717, 0.0625, 0.5, 0.0625, 1.0, 0.03125, 1.0, 0.03125, 0.5, 0.03125, 0.5, 0.03125, 1.0, 0.0, 1.0, 0.0, 0.5, 0.75, 0.49, 0.7968, 0.4854, 0.8418, 0.4717, 0.8833, 0.4496, 0.9197, 0.4197, 0.9496, 0.3833, 0.9717, 0.3418, 0.9854, 0.2968, 0.99, 0.25, 0.9854, 0.2032, 0.9717, 0.1582, 0.9496, 0.1167, 0.9197, 0.08029, 0.8833, 0.05045, 0.8418, 0.02827, 0.7968, 0.01461, 0.75, 0.01, 0.7032, 0.01461, 0.6582, 0.02827, 0.6167, 0.05045, 0.5803, 0.08029, 0.5504, 0.1167, 0.5283, 0.1582, 0.5146, 0.2032, 0.51, 0.25, 0.5146, 0.2968, 0.5283, 0.3418, 0.5504, 0.3833, 0.5803, 0.4197, 0.6167, 0.4496, 0.6582, 0.4717, 0.7032, 0.4854])
me_cylinder.materials.append(mat_material_003)
me_cylinder.update()
me_cylinder_001 = bpy.data.meshes.new('Cylinder.001')
me_cylinder_001.from_pydata([(0.0, 1.0, -1.0), (0.0, 0.9279, 0.4034), (0.1951, 0.9808, -1.0), (0.181, 0.91, 0.4034), (0.3827, 0.9239, -1.0), (0.3551, 0.8572, 0.4034), (0.5556, 0.8315, -1.0), (0.5155, 0.7715, 0.4034), (0.7071, 0.7071, -1.0), (0.6561, 0.6561, 0.4034), (0.8315, 0.5556, -1.0), (0.7715, 0.5155, 0.4034), (0.9239, 0.3827, -1.0), (0.8572, 0.3551, 0.4034), (0.9808, 0.1951, -1.0), (0.91, 0.181, 0.4034), (1.0, 0.0, -1.0), (0.9279, -5.702e-10, 0.4034), (0.9808, -0.1951, -1.0), (0.91, -0.181, 0.4034), (0.9239, -0.3827, -1.0), (0.8572, -0.3551, 0.4034), (0.8315, -0.5556, -1.0), (0.7715, -0.5155, 0.4034), (0.7071, -0.7071, -1.0), (0.6561, -0.6561, 0.4034), (0.5556, -0.8315, -1.0), (0.5155, -0.7715, 0.4034), (0.3827, -0.9239, -1.0), (0.3551, -0.8572, 0.4034), (0.1951, -0.9808, -1.0), (0.181, -0.91, 0.4034), (0.0, -1.0, -1.0), (0.0, -0.9279, 0.4034), (-0.1951, -0.9808, -1.0), (-0.181, -0.91, 0.4034), (-0.3827, -0.9239, -1.0), (-0.3551, -0.8572, 0.4034), (-0.5556, -0.8315, -1.0), (-0.5155, -0.7715, 0.4034), (-0.7071, -0.7071, -1.0), (-0.6561, -0.6561, 0.4034), (-0.8315, -0.5556, -1.0), (-0.7715, -0.5155, 0.4034), (-0.9239, -0.3827, -1.0), (-0.8572, -0.3551, 0.4034), (-0.9808, -0.1951, -1.0), (-0.91, -0.181, 0.4034), (-1.0, 0.0, -1.0), (-0.9279, -5.702e-10, 0.4034), (-0.9808, 0.1951, -1.0), (-0.91, 0.181, 0.4034), (-0.9239, 0.3827, -1.0), (-0.8572, 0.3551, 0.4034), (-0.8315, 0.5556, -1.0), (-0.7715, 0.5155, 0.4034), (-0.7071, 0.7071, -1.0), (-0.6561, 0.6561, 0.4034), (-0.5556, 0.8315, -1.0), (-0.5155, 0.7715, 0.4034), (-0.3827, 0.9239, -1.0), (-0.3551, 0.8572, 0.4034), (-0.1951, 0.9808, -1.0), (-0.181, 0.91, 0.4034), (2.27e-09, 1.034, 0.5509), (0.2018, 1.015, 0.5509), (0.3959, 0.9557, 0.5509), (0.5747, 0.8601, 0.5509), (0.7314, 0.7314, 0.5509), (0.8601, 0.5747, 0.5509), (0.9557, 0.3959, 0.5509), (1.015, 0.2018, 0.5509), (1.034, -2.323e-10, 0.5509), (1.015, -0.2018, 0.5509), (0.9557, -0.3959, 0.5509), (0.8601, -0.5747, 0.5509), (0.7314, -0.7314, 0.5509), (0.5747, -0.8601, 0.5509), (0.3959, -0.9557, 0.5509), (0.2018, -1.015, 0.5509), (2.27e-09, -1.034, 0.5509), (-0.2018, -1.015, 0.5509), (-0.3959, -0.9557, 0.5509), (-0.5747, -0.8601, 0.5509), (-0.7314, -0.7314, 0.5509), (-0.8601, -0.5747, 0.5509), (-0.9557, -0.3959, 0.5509), (-1.015, -0.2018, 0.5509), (-1.034, -2.323e-10, 0.5509), (-1.015, 0.2018, 0.5509), (-0.9557, 0.3959, 0.5509), (-0.8601, 0.5747, 0.5509), (-0.7314, 0.7314, 0.5509), (-0.5747, 0.8601, 0.5509), (-0.3959, 0.9557, 0.5509), (-0.2018, 1.015, 0.5509), (1.181e-09, 0.9833, 0.6095), (0.1918, 0.9644, 0.6095), (0.3763, 0.9085, 0.6095), (0.5463, 0.8176, 0.6095), (0.6953, 0.6953, 0.6095), (0.8176, 0.5463, 0.6095), (0.9085, 0.3763, 0.6095), (0.9644, 0.1918, 0.6095), (0.9833, -3.944e-10, 0.6095), (0.9644, -0.1918, 0.6095), (0.9085, -0.3763, 0.6095), (0.8176, -0.5463, 0.6095), (0.6953, -0.6953, 0.6095), (0.5463, -0.8176, 0.6095), (0.3763, -0.9085, 0.6095), (0.1918, -0.9644, 0.6095), (1.181e-09, -0.9833, 0.6095), (-0.1918, -0.9644, 0.6095), (-0.3763, -0.9085, 0.6095), (-0.5463, -0.8176, 0.6095), (-0.6953, -0.6953, 0.6095), (-0.8176, -0.5463, 0.6095), (-0.9085, -0.3763, 0.6095), (-0.9644, -0.1918, 0.6095), (-0.9833, -3.944e-10, 0.6095), (-0.9644, 0.1918, 0.6095), (-0.9085, 0.3763, 0.6095), (-0.8176, 0.5463, 0.6095), (-0.6953, 0.6953, 0.6095), (-0.5463, 0.8176, 0.6095), (-0.3763, 0.9085, 0.6095), (-0.1918, 0.9644, 0.6095)], [], [(96, 1, 3, 97), (97, 3, 5, 98), (98, 5, 7, 99), (99, 7, 9, 100), (100, 9, 11, 101), (101, 11, 13, 102), (102, 13, 15, 103), (103, 15, 17, 104), (104, 17, 19, 105), (105, 19, 21, 106), (106, 21, 23, 107), (107, 23, 25, 108), (108, 25, 27, 109), (109, 27, 29, 110), (110, 29, 31, 111), (111, 31, 33, 112), (112, 33, 35, 113), (113, 35, 37, 114), (114, 37, 39, 115), (115, 39, 41, 116), (116, 41, 43, 117), (117, 43, 45, 118), (118, 45, 47, 119), (119, 47, 49, 120), (120, 49, 51, 121), (121, 51, 53, 122), (122, 53, 55, 123), (123, 55, 57, 124), (124, 57, 59, 125), (125, 59, 61, 126), (3, 1, 63, 61, 59, 57, 55, 53, 51, 49, 47, 45, 43, 41, 39, 37, 35, 33, 31, 29, 27, 25, 23, 21, 19, 17, 15, 13, 11, 9, 7, 5), (126, 61, 63, 127), (127, 63, 1, 96), (0, 2, 4, 6, 8, 10, 12, 14, 16, 18, 20, 22, 24, 26, 28, 30, 32, 34, 36, 38, 40, 42, 44, 46, 48, 50, 52, 54, 56, 58, 60, 62), (62, 95, 64, 0), (60, 94, 95, 62), (58, 93, 94, 60), (56, 92, 93, 58), (54, 91, 92, 56), (52, 90, 91, 54), (50, 89, 90, 52), (48, 88, 89, 50), (46, 87, 88, 48), (44, 86, 87, 46), (42, 85, 86, 44), (40, 84, 85, 42), (38, 83, 84, 40), (36, 82, 83, 38), (34, 81, 82, 36), (32, 80, 81, 34), (30, 79, 80, 32), (28, 78, 79, 30), (26, 77, 78, 28), (24, 76, 77, 26), (22, 75, 76, 24), (20, 74, 75, 22), (18, 73, 74, 20), (16, 72, 73, 18), (14, 71, 72, 16), (12, 70, 71, 14), (10, 69, 70, 12), (8, 68, 69, 10), (6, 67, 68, 8), (4, 66, 67, 6), (2, 65, 66, 4), (0, 64, 65, 2), (95, 127, 96, 64), (94, 126, 127, 95), (93, 125, 126, 94), (92, 124, 125, 93), (91, 123, 124, 92), (90, 122, 123, 91), (89, 121, 122, 90), (88, 120, 121, 89), (87, 119, 120, 88), (86, 118, 119, 87), (85, 117, 118, 86), (84, 116, 117, 85), (83, 115, 116, 84), (82, 114, 115, 83), (81, 113, 114, 82), (80, 112, 113, 81), (79, 111, 112, 80), (78, 110, 111, 79), (77, 109, 110, 78), (76, 108, 109, 77), (75, 107, 108, 76), (74, 106, 107, 75), (73, 105, 106, 74), (72, 104, 105, 73), (71, 103, 104, 72), (70, 102, 103, 71), (69, 101, 102, 70), (68, 100, 101, 69), (67, 99, 100, 68), (66, 98, 99, 67), (65, 97, 98, 66), (64, 96, 97, 65)])
_uv = me_cylinder_001.uv_layers.new(name='UVMap')
_uv.uv.foreach_set('vector', [1.0, 0.9416, 1.0, 1.0, 0.9688, 1.0, 0.9688, 0.9416, 0.9688, 0.9416, 0.9688, 1.0, 0.9375, 1.0, 0.9375, 0.9416, 0.9375, 0.9416, 0.9375, 1.0, 0.9062, 1.0, 0.9062, 0.9416, 0.9062, 0.9416, 0.9062, 1.0, 0.875, 1.0, 0.875, 0.9416, 0.875, 0.9416, 0.875, 1.0, 0.8438, 1.0, 0.8437, 0.9416, 0.8437, 0.9416, 0.8438, 1.0, 0.8125, 1.0, 0.8125, 0.9416, 0.8125, 0.9416, 0.8125, 1.0, 0.7812, 1.0, 0.7813, 0.9416, 0.7813, 0.9416, 0.7812, 1.0, 0.75, 1.0, 0.75, 0.9416, 0.75, 0.9416, 0.75, 1.0, 0.7188, 1.0, 0.7188, 0.9416, 0.7188, 0.9416, 0.7188, 1.0, 0.6875, 1.0, 0.6875, 0.9416, 0.6875, 0.9416, 0.6875, 1.0, 0.6562, 1.0, 0.6562, 0.9416, 0.6562, 0.9416, 0.6562, 1.0, 0.625, 1.0, 0.625, 0.9416, 0.625, 0.9416, 0.625, 1.0, 0.5938, 1.0, 0.5938, 0.9416, 0.5938, 0.9416, 0.5938, 1.0, 0.5625, 1.0, 0.5625, 0.9416, 0.5625, 0.9416, 0.5625, 1.0, 0.5312, 1.0, 0.5312, 0.9416, 0.5312, 0.9416, 0.5312, 1.0, 0.5, 1.0, 0.5, 0.9416, 0.5, 0.9416, 0.5, 1.0, 0.4688, 1.0, 0.4688, 0.9416, 0.4688, 0.9416, 0.4688, 1.0, 0.4375, 1.0, 0.4375, 0.9416, 0.4375, 0.9416, 0.4375, 1.0, 0.4062, 1.0, 0.4062, 0.9416, 0.4062, 0.9416, 0.4062, 1.0, 0.375, 1.0, 0.375, 0.9416, 0.375, 0.9416, 0.375, 1.0, 0.3438, 1.0, 0.3438, 0.9416, 0.3438, 0.9416, 0.3438, 1.0, 0.3125, 1.0, 0.3125, 0.9416, 0.3125, 0.9416, 0.3125, 1.0, 0.2812, 1.0, 0.2812, 0.9416, 0.2812, 0.9416, 0.2812, 1.0, 0.25, 1.0, 0.25, 0.9416, 0.25, 0.9416, 0.25, 1.0, 0.2188, 1.0, 0.2188, 0.9416, 0.2188, 0.9416, 0.2188, 1.0, 0.1875, 1.0, 0.1875, 0.9416, 0.1875, 0.9416, 0.1875, 1.0, 0.1562, 1.0, 0.1562, 0.9416, 0.1562, 0.9416, 0.1562, 1.0, 0.125, 1.0, 0.125, 0.9416, 0.125, 0.9416, 0.125, 1.0, 0.09375, 1.0, 0.09375, 0.9416, 0.09375, 0.9416, 0.09375, 1.0, 0.0625, 1.0, 0.0625, 0.9416, 0.2968, 0.4854, 0.25, 0.49, 0.2032, 0.4854, 0.1582, 0.4717, 0.1167, 0.4496, 0.08029, 0.4197, 0.05045, 0.3833, 0.02827, 0.3418, 0.01461, 0.2968, 0.01, 0.25, 0.01461, 0.2032, 0.02827, 0.1582, 0.05045, 0.1167, 0.08029, 0.08029, 0.1167, 0.05045, 0.1582, 0.02827, 0.2032, 0.01461, 0.25, 0.01, 0.2968, 0.01461, 0.3418, 0.02827, 0.3833, 0.05045, 0.4197, 0.08029, 0.4496, 0.1167, 0.4717, 0.1582, 0.4854, 0.2032, 0.49, 0.25, 0.4854, 0.2968, 0.4717, 0.3418, 0.4496, 0.3833, 0.4197, 0.4197, 0.3833, 0.4496, 0.3418, 0.4717, 0.0625, 0.9416, 0.0625, 1.0, 0.03125, 1.0, 0.03125, 0.9416, 0.03125, 0.9416, 0.03125, 1.0, 0.0, 1.0, 0.0, 0.9416, 0.75, 0.49, 0.7968, 0.4854, 0.8418, 0.4717, 0.8833, 0.4496, 0.9197, 0.4197, 0.9496, 0.3833, 0.9717, 0.3418, 0.9854, 0.2968, 0.99, 0.25, 0.9854, 0.2032, 0.9717, 0.1582, 0.9496, 0.1167, 0.9197, 0.08029, 0.8833, 0.05045, 0.8418, 0.02827, 0.7968, 0.01461, 0.75, 0.01, 0.7032, 0.01461, 0.6582, 0.02827, 0.6167, 0.05045, 0.5803, 0.08029, 0.5504, 0.1167, 0.5283, 0.1582, 0.5146, 0.2032, 0.51, 0.25, 0.5146, 0.2968, 0.5283, 0.3418, 0.5504, 0.3833, 0.5803, 0.4197, 0.6167, 0.4496, 0.6582, 0.4717, 0.7032, 0.4854, 0.03125, 0.5, 0.03125, 0.8877, 0.0, 0.8877, 0.0, 0.5, 0.0625, 0.5, 0.0625, 0.8877, 0.03125, 0.8877, 0.03125, 0.5, 0.09375, 0.5, 0.09375, 0.8877, 0.0625, 0.8877, 0.0625, 0.5, 0.125, 0.5, 0.125, 0.8877, 0.09375, 0.8877, 0.09375, 0.5, 0.1562, 0.5, 0.1562, 0.8877, 0.125, 0.8877, 0.125, 0.5, 0.1875, 0.5, 0.1875, 0.8877, 0.1562, 0.8877, 0.1562, 0.5, 0.2188, 0.5, 0.2188, 0.8877, 0.1875, 0.8877, 0.1875, 0.5, 0.25, 0.5, 0.25, 0.8877, 0.2188, 0.8877, 0.2188, 0.5, 0.2812, 0.5, 0.2812, 0.8877, 0.25, 0.8877, 0.25, 0.5, 0.3125, 0.5, 0.3125, 0.8877, 0.2812, 0.8877, 0.2812, 0.5, 0.3438, 0.5, 0.3438, 0.8877, 0.3125, 0.8877, 0.3125, 0.5, 0.375, 0.5, 0.375, 0.8877, 0.3438, 0.8877, 0.3438, 0.5, 0.4062, 0.5, 0.4062, 0.8877, 0.375, 0.8877, 0.375, 0.5, 0.4375, 0.5, 0.4375, 0.8877, 0.4062, 0.8877, 0.4062, 0.5, 0.4688, 0.5, 0.4688, 0.8877, 0.4375, 0.8877, 0.4375, 0.5, 0.5, 0.5, 0.5, 0.8877, 0.4688, 0.8877, 0.4688, 0.5, 0.5312, 0.5, 0.5312, 0.8877, 0.5, 0.8877, 0.5, 0.5, 0.5625, 0.5, 0.5625, 0.8877, 0.5312, 0.8877, 0.5312, 0.5, 0.5938, 0.5, 0.5938, 0.8877, 0.5625, 0.8877, 0.5625, 0.5, 0.625, 0.5, 0.625, 0.8877, 0.5938, 0.8877, 0.5938, 0.5, 0.6562, 0.5, 0.6562, 0.8877, 0.625, 0.8877, 0.625, 0.5, 0.6875, 0.5, 0.6875, 0.8877, 0.6562, 0.8877, 0.6562, 0.5, 0.7188, 0.5, 0.7188, 0.8877, 0.6875, 0.8877, 0.6875, 0.5, 0.75, 0.5, 0.75, 0.8877, 0.7188, 0.8877, 0.7188, 0.5, 0.7812, 0.5, 0.7812, 0.8877, 0.75, 0.8877, 0.75, 0.5, 0.8125, 0.5, 0.8125, 0.8877, 0.7812, 0.8877, 0.7812, 0.5, 0.8438, 0.5, 0.8438, 0.8877, 0.8125, 0.8877, 0.8125, 0.5, 0.875, 0.5, 0.875, 0.8877, 0.8438, 0.8877, 0.8438, 0.5, 0.9062, 0.5, 0.9062, 0.8877, 0.875, 0.8877, 0.875, 0.5, 0.9375, 0.5, 0.9375, 0.8877, 0.9062, 0.8877, 0.9062, 0.5, 0.9688, 0.5, 0.9688, 0.8877, 0.9375, 0.8877, 0.9375, 0.5, 1.0, 0.5, 1.0, 0.8877, 0.9688, 0.8877, 0.9688, 0.5, 0.03125, 0.8877, 0.03125, 0.9416, 0.0, 0.9416, 0.0, 0.8877, 0.0625, 0.8877, 0.0625, 0.9416, 0.03125, 0.9416, 0.03125, 0.8877, 0.09375, 0.8877, 0.09375, 0.9416, 0.0625, 0.9416, 0.0625, 0.8877, 0.125, 0.8877, 0.125, 0.9416, 0.09375, 0.9416, 0.09375, 0.8877, 0.1562, 0.8877, 0.1562, 0.9416, 0.125, 0.9416, 0.125, 0.8877, 0.1875, 0.8877, 0.1875, 0.9416, 0.1562, 0.9416, 0.1562, 0.8877, 0.2188, 0.8877, 0.2188, 0.9416, 0.1875, 0.9416, 0.1875, 0.8877, 0.25, 0.8877, 0.25, 0.9416, 0.2188, 0.9416, 0.2188, 0.8877, 0.2812, 0.8877, 0.2812, 0.9416, 0.25, 0.9416, 0.25, 0.8877, 0.3125, 0.8877, 0.3125, 0.9416, 0.2812, 0.9416, 0.2812, 0.8877, 0.3438, 0.8877, 0.3438, 0.9416, 0.3125, 0.9416, 0.3125, 0.8877, 0.375, 0.8877, 0.375, 0.9416, 0.3438, 0.9416, 0.3438, 0.8877, 0.4062, 0.8877, 0.4062, 0.9416, 0.375, 0.9416, 0.375, 0.8877, 0.4375, 0.8877, 0.4375, 0.9416, 0.4062, 0.9416, 0.4062, 0.8877, 0.4688, 0.8877, 0.4688, 0.9416, 0.4375, 0.9416, 0.4375, 0.8877, 0.5, 0.8877, 0.5, 0.9416, 0.4688, 0.9416, 0.4688, 0.8877, 0.5312, 0.8877, 0.5312, 0.9416, 0.5, 0.9416, 0.5, 0.8877, 0.5625, 0.8877, 0.5625, 0.9416, 0.5312, 0.9416, 0.5312, 0.8877, 0.5938, 0.8877, 0.5938, 0.9416, 0.5625, 0.9416, 0.5625, 0.8877, 0.625, 0.8877, 0.625, 0.9416, 0.5938, 0.9416, 0.5938, 0.8877, 0.6562, 0.8877, 0.6562, 0.9416, 0.625, 0.9416, 0.625, 0.8877, 0.6875, 0.8877, 0.6875, 0.9416, 0.6562, 0.9416, 0.6562, 0.8877, 0.7188, 0.8877, 0.7188, 0.9416, 0.6875, 0.9416, 0.6875, 0.8877, 0.75, 0.8877, 0.75, 0.9416, 0.7188, 0.9416, 0.7188, 0.8877, 0.7812, 0.8877, 0.7813, 0.9416, 0.75, 0.9416, 0.75, 0.8877, 0.8125, 0.8877, 0.8125, 0.9416, 0.7813, 0.9416, 0.7812, 0.8877, 0.8438, 0.8877, 0.8437, 0.9416, 0.8125, 0.9416, 0.8125, 0.8877, 0.875, 0.8877, 0.875, 0.9416, 0.8437, 0.9416, 0.8438, 0.8877, 0.9062, 0.8877, 0.9062, 0.9416, 0.875, 0.9416, 0.875, 0.8877, 0.9375, 0.8877, 0.9375, 0.9416, 0.9062, 0.9416, 0.9062, 0.8877, 0.9688, 0.8877, 0.9688, 0.9416, 0.9375, 0.9416, 0.9375, 0.8877, 1.0, 0.8877, 1.0, 0.9416, 0.9688, 0.9416, 0.9688, 0.8877])
me_cylinder_001.materials.append(mat_material_002)
me_cylinder_001.update()

# ---- objects
ob_cube = bpy.data.objects.new('Cube', me_cube)
ob_light = bpy.data.objects.new('Light', light_light)
ob_camera = bpy.data.objects.new('Camera', cam_camera)
ob_cylinder = bpy.data.objects.new('Cylinder', me_cylinder)
ob_cylinder_001 = bpy.data.objects.new('Cylinder.001', me_cylinder_001)

# ---- transforms, parenting, visibility, modifiers, constraints
ob_cube.location = (0.0, 0.0, 0.0)
ob_cube.lock_rotations_4d = False
ob_cube.empty_display_type = 'ARROWS'
ob_cube.lineart.crease_threshold = 0.0
_m = ob_cube.modifiers.new('Bevel', 'BEVEL')
_m = ob_cube.modifiers.new('Auto Smooth', 'NODES')
_m.node_group = ng_auto_smooth
_gi = [s.identifier for s in ng_auto_smooth.interface.items_tree if s.item_type == 'SOCKET' and s.in_out == 'INPUT']
_m[_gi[1]] = 0.5236  # Angle
ob_light.location = (4.076, 1.005, 5.904)
ob_light.rotation_euler = (0.6503, 0.05522, 1.866)
ob_light.lock_rotations_4d = False
ob_light.empty_display_type = 'ARROWS'
ob_light.color = (0.0, 0.0, 0.0, 0.0)
ob_light.lineart.crease_threshold = 0.0
ob_camera.location = (7.359, -6.926, 4.958)
ob_camera.rotation_euler = (1.109, 0.0, 0.8149)
ob_camera.lock_rotations_4d = False
ob_camera.empty_display_type = 'ARROWS'
ob_camera.color = (0.0, 0.0, 0.0, 0.0)
ob_camera.display_type = 'WIRE'
ob_camera.lineart.crease_threshold = 0.0
ob_cylinder.location = (0.0, 0.0, 3.546)
ob_cylinder.scale = (1.0, 1.0, 0.03481)
ob_cylinder_001.location = (0.0, 0.0, 3.788)
ob_cylinder_001.scale = (0.7068, 0.7068, 0.2215)

# ---- collection membership
col_collection.objects.link(ob_cube)
col_collection.objects.link(ob_light)
col_collection.objects.link(ob_camera)
col_collection.objects.link(ob_cylinder)
col_collection.objects.link(ob_cylinder_001)

# ---- scene / render settings (as saved in the file)
scene.camera = ob_camera
scene.frame_start = 1; scene.frame_end = 250; scene.frame_set(1)
scene.render.engine = 'BLENDER_EEVEE_NEXT'
scene.cycles.sampling_pattern = 'TABULATED_SOBOL'
scene.view_settings.view_transform = 'Filmic'
bpy.context.view_layer.update()
